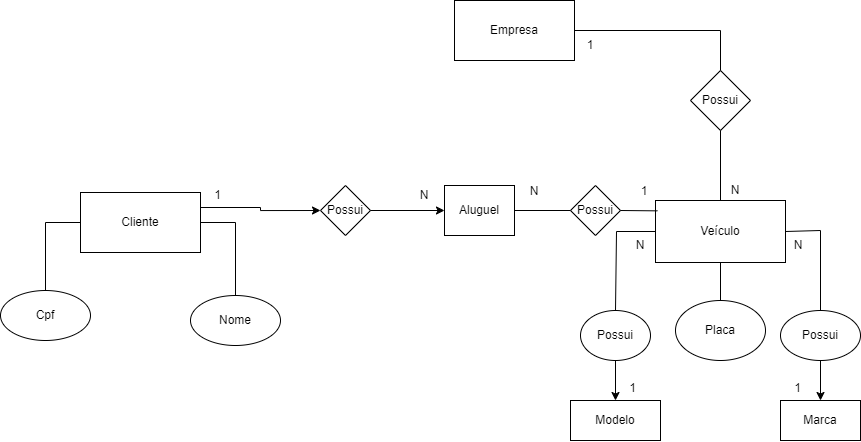

The diagram above was exported from draw.io. Its source (the exported page's mxGraphModel, read from the mxfile embedded in the PNG):
<mxGraphModel dx="2062" dy="615" grid="1" gridSize="10" guides="1" tooltips="1" connect="1" arrows="1" fold="1" page="1" pageScale="1" pageWidth="827" pageHeight="1169" math="0" shadow="0">
  <root>
    <mxCell id="0" />
    <mxCell id="1" parent="0" />
    <mxCell id="bSWC0g34Az7ArcOshLvO-1" value="Empresa" style="rounded=0;whiteSpace=wrap;html=1;" vertex="1" parent="1">
      <mxGeometry x="354" y="30" width="120" height="60" as="geometry" />
    </mxCell>
    <mxCell id="bSWC0g34Az7ArcOshLvO-46" style="edgeStyle=orthogonalEdgeStyle;rounded=0;orthogonalLoop=1;jettySize=auto;html=1;exitX=1;exitY=0.25;exitDx=0;exitDy=0;entryX=0;entryY=0.5;entryDx=0;entryDy=0;" edge="1" parent="1" source="bSWC0g34Az7ArcOshLvO-2" target="bSWC0g34Az7ArcOshLvO-44">
      <mxGeometry relative="1" as="geometry" />
    </mxCell>
    <mxCell id="bSWC0g34Az7ArcOshLvO-2" value="Cliente" style="rounded=0;whiteSpace=wrap;html=1;" vertex="1" parent="1">
      <mxGeometry x="-20" y="222" width="120" height="60" as="geometry" />
    </mxCell>
    <mxCell id="bSWC0g34Az7ArcOshLvO-3" value="Veículo" style="rounded=0;whiteSpace=wrap;html=1;" vertex="1" parent="1">
      <mxGeometry x="555" y="230" width="130" height="62" as="geometry" />
    </mxCell>
    <mxCell id="bSWC0g34Az7ArcOshLvO-5" value="Possui" style="rhombus;whiteSpace=wrap;html=1;" vertex="1" parent="1">
      <mxGeometry x="590" y="100" width="60" height="60" as="geometry" />
    </mxCell>
    <mxCell id="bSWC0g34Az7ArcOshLvO-6" value="" style="endArrow=none;html=1;rounded=0;entryX=1;entryY=0.5;entryDx=0;entryDy=0;exitX=0.5;exitY=0;exitDx=0;exitDy=0;" edge="1" parent="1" source="bSWC0g34Az7ArcOshLvO-5" target="bSWC0g34Az7ArcOshLvO-1">
      <mxGeometry width="50" height="50" relative="1" as="geometry">
        <mxPoint x="370" y="160" as="sourcePoint" />
        <mxPoint x="420" y="110" as="targetPoint" />
        <Array as="points">
          <mxPoint x="620" y="60" />
        </Array>
      </mxGeometry>
    </mxCell>
    <mxCell id="bSWC0g34Az7ArcOshLvO-11" value="1" style="text;html=1;strokeColor=none;fillColor=none;align=center;verticalAlign=middle;whiteSpace=wrap;rounded=0;" vertex="1" parent="1">
      <mxGeometry x="460" y="60" width="60" height="30" as="geometry" />
    </mxCell>
    <mxCell id="bSWC0g34Az7ArcOshLvO-13" value="" style="endArrow=none;html=1;rounded=0;entryX=0.5;entryY=1;entryDx=0;entryDy=0;exitX=0.5;exitY=0;exitDx=0;exitDy=0;" edge="1" parent="1" source="bSWC0g34Az7ArcOshLvO-3" target="bSWC0g34Az7ArcOshLvO-5">
      <mxGeometry width="50" height="50" relative="1" as="geometry">
        <mxPoint x="590" y="230" as="sourcePoint" />
        <mxPoint x="640" y="180" as="targetPoint" />
      </mxGeometry>
    </mxCell>
    <mxCell id="bSWC0g34Az7ArcOshLvO-14" value="N" style="text;html=1;strokeColor=none;fillColor=none;align=center;verticalAlign=middle;whiteSpace=wrap;rounded=0;" vertex="1" parent="1">
      <mxGeometry x="620" y="210" width="30" height="20" as="geometry" />
    </mxCell>
    <mxCell id="bSWC0g34Az7ArcOshLvO-49" value="" style="edgeStyle=orthogonalEdgeStyle;rounded=0;orthogonalLoop=1;jettySize=auto;html=1;" edge="1" parent="1" source="bSWC0g34Az7ArcOshLvO-15" target="bSWC0g34Az7ArcOshLvO-48">
      <mxGeometry relative="1" as="geometry" />
    </mxCell>
    <mxCell id="bSWC0g34Az7ArcOshLvO-15" value="Possui" style="ellipse;whiteSpace=wrap;html=1;" vertex="1" parent="1">
      <mxGeometry x="680" y="340" width="80" height="50" as="geometry" />
    </mxCell>
    <mxCell id="bSWC0g34Az7ArcOshLvO-51" value="" style="edgeStyle=orthogonalEdgeStyle;rounded=0;orthogonalLoop=1;jettySize=auto;html=1;" edge="1" parent="1" source="bSWC0g34Az7ArcOshLvO-16" target="bSWC0g34Az7ArcOshLvO-50">
      <mxGeometry relative="1" as="geometry" />
    </mxCell>
    <mxCell id="bSWC0g34Az7ArcOshLvO-16" value="Possui" style="ellipse;whiteSpace=wrap;html=1;" vertex="1" parent="1">
      <mxGeometry x="480" y="340" width="70" height="50" as="geometry" />
    </mxCell>
    <mxCell id="bSWC0g34Az7ArcOshLvO-19" value="" style="endArrow=none;html=1;rounded=0;exitX=1;exitY=0.5;exitDx=0;exitDy=0;" edge="1" parent="1" source="bSWC0g34Az7ArcOshLvO-3" target="bSWC0g34Az7ArcOshLvO-15">
      <mxGeometry width="50" height="50" relative="1" as="geometry">
        <mxPoint x="710" y="290" as="sourcePoint" />
        <mxPoint x="720" y="337" as="targetPoint" />
        <Array as="points">
          <mxPoint x="720" y="260" />
        </Array>
      </mxGeometry>
    </mxCell>
    <mxCell id="bSWC0g34Az7ArcOshLvO-24" value="N" style="text;html=1;strokeColor=none;fillColor=none;align=center;verticalAlign=middle;whiteSpace=wrap;rounded=0;" vertex="1" parent="1">
      <mxGeometry x="414" y="211" width="40" height="20" as="geometry" />
    </mxCell>
    <mxCell id="bSWC0g34Az7ArcOshLvO-25" value="Cpf" style="ellipse;whiteSpace=wrap;html=1;" vertex="1" parent="1">
      <mxGeometry x="-100" y="320" width="90" height="50" as="geometry" />
    </mxCell>
    <mxCell id="bSWC0g34Az7ArcOshLvO-26" value="" style="endArrow=none;html=1;rounded=0;entryX=0;entryY=0.5;entryDx=0;entryDy=0;exitX=0.5;exitY=0;exitDx=0;exitDy=0;" edge="1" parent="1" source="bSWC0g34Az7ArcOshLvO-16" target="bSWC0g34Az7ArcOshLvO-3">
      <mxGeometry width="50" height="50" relative="1" as="geometry">
        <mxPoint x="470" y="300" as="sourcePoint" />
        <mxPoint x="520" y="250" as="targetPoint" />
        <Array as="points">
          <mxPoint x="516" y="261" />
        </Array>
      </mxGeometry>
    </mxCell>
    <mxCell id="bSWC0g34Az7ArcOshLvO-28" value="Nome" style="ellipse;whiteSpace=wrap;html=1;" vertex="1" parent="1">
      <mxGeometry x="90" y="325" width="90" height="50" as="geometry" />
    </mxCell>
    <mxCell id="bSWC0g34Az7ArcOshLvO-29" value="" style="endArrow=none;html=1;rounded=0;exitX=1;exitY=0.5;exitDx=0;exitDy=0;entryX=0.5;entryY=0;entryDx=0;entryDy=0;" edge="1" parent="1" source="bSWC0g34Az7ArcOshLvO-2" target="bSWC0g34Az7ArcOshLvO-28">
      <mxGeometry width="50" height="50" relative="1" as="geometry">
        <mxPoint x="130" y="290" as="sourcePoint" />
        <mxPoint x="180" y="240" as="targetPoint" />
        <Array as="points">
          <mxPoint x="135" y="252" />
        </Array>
      </mxGeometry>
    </mxCell>
    <mxCell id="bSWC0g34Az7ArcOshLvO-30" value="" style="endArrow=none;html=1;rounded=0;entryX=0;entryY=0.5;entryDx=0;entryDy=0;exitX=0.5;exitY=0;exitDx=0;exitDy=0;" edge="1" parent="1" source="bSWC0g34Az7ArcOshLvO-25" target="bSWC0g34Az7ArcOshLvO-2">
      <mxGeometry width="50" height="50" relative="1" as="geometry">
        <mxPoint x="-110" y="290" as="sourcePoint" />
        <mxPoint x="-60" y="240" as="targetPoint" />
        <Array as="points">
          <mxPoint x="-55" y="252" />
        </Array>
      </mxGeometry>
    </mxCell>
    <mxCell id="bSWC0g34Az7ArcOshLvO-31" value="Possui" style="rhombus;whiteSpace=wrap;html=1;" vertex="1" parent="1">
      <mxGeometry x="470" y="215" width="50" height="50" as="geometry" />
    </mxCell>
    <mxCell id="bSWC0g34Az7ArcOshLvO-33" value="" style="endArrow=none;html=1;rounded=0;exitX=1;exitY=0.5;exitDx=0;exitDy=0;entryX=0.015;entryY=0.167;entryDx=0;entryDy=0;entryPerimeter=0;" edge="1" parent="1" source="bSWC0g34Az7ArcOshLvO-31" target="bSWC0g34Az7ArcOshLvO-3">
      <mxGeometry width="50" height="50" relative="1" as="geometry">
        <mxPoint x="460" y="280" as="sourcePoint" />
        <mxPoint x="550" y="240" as="targetPoint" />
      </mxGeometry>
    </mxCell>
    <mxCell id="bSWC0g34Az7ArcOshLvO-35" value="1" style="text;html=1;strokeColor=none;fillColor=none;align=center;verticalAlign=middle;whiteSpace=wrap;rounded=0;" vertex="1" parent="1">
      <mxGeometry x="530" y="210" width="28" height="22" as="geometry" />
    </mxCell>
    <mxCell id="bSWC0g34Az7ArcOshLvO-37" value="Placa" style="ellipse;whiteSpace=wrap;html=1;" vertex="1" parent="1">
      <mxGeometry x="575" y="330" width="90" height="60" as="geometry" />
    </mxCell>
    <mxCell id="bSWC0g34Az7ArcOshLvO-38" value="" style="endArrow=none;html=1;rounded=0;entryX=0.5;entryY=1;entryDx=0;entryDy=0;" edge="1" parent="1" source="bSWC0g34Az7ArcOshLvO-37" target="bSWC0g34Az7ArcOshLvO-3">
      <mxGeometry width="50" height="50" relative="1" as="geometry">
        <mxPoint x="590" y="340" as="sourcePoint" />
        <mxPoint x="640" y="290" as="targetPoint" />
      </mxGeometry>
    </mxCell>
    <mxCell id="bSWC0g34Az7ArcOshLvO-40" value="Aluguel" style="rounded=0;whiteSpace=wrap;html=1;" vertex="1" parent="1">
      <mxGeometry x="344" y="215" width="70" height="50" as="geometry" />
    </mxCell>
    <mxCell id="bSWC0g34Az7ArcOshLvO-42" value="" style="endArrow=none;html=1;rounded=0;entryX=0;entryY=0.5;entryDx=0;entryDy=0;exitX=1;exitY=0.5;exitDx=0;exitDy=0;" edge="1" parent="1" source="bSWC0g34Az7ArcOshLvO-40" target="bSWC0g34Az7ArcOshLvO-31">
      <mxGeometry width="50" height="50" relative="1" as="geometry">
        <mxPoint x="389" y="300" as="sourcePoint" />
        <mxPoint x="439" y="250" as="targetPoint" />
      </mxGeometry>
    </mxCell>
    <mxCell id="bSWC0g34Az7ArcOshLvO-45" value="" style="edgeStyle=orthogonalEdgeStyle;rounded=0;orthogonalLoop=1;jettySize=auto;html=1;" edge="1" parent="1" source="bSWC0g34Az7ArcOshLvO-44" target="bSWC0g34Az7ArcOshLvO-40">
      <mxGeometry relative="1" as="geometry" />
    </mxCell>
    <mxCell id="bSWC0g34Az7ArcOshLvO-44" value="Possui" style="rhombus;whiteSpace=wrap;html=1;" vertex="1" parent="1">
      <mxGeometry x="220" y="215" width="50" height="50" as="geometry" />
    </mxCell>
    <mxCell id="bSWC0g34Az7ArcOshLvO-48" value="Marca" style="rounded=0;whiteSpace=wrap;html=1;" vertex="1" parent="1">
      <mxGeometry x="680" y="430" width="80" height="40" as="geometry" />
    </mxCell>
    <mxCell id="bSWC0g34Az7ArcOshLvO-50" value="Modelo" style="rounded=0;whiteSpace=wrap;html=1;" vertex="1" parent="1">
      <mxGeometry x="470" y="430" width="90" height="40" as="geometry" />
    </mxCell>
    <mxCell id="bSWC0g34Az7ArcOshLvO-52" value="1" style="text;html=1;strokeColor=none;fillColor=none;align=center;verticalAlign=middle;whiteSpace=wrap;rounded=0;" vertex="1" parent="1">
      <mxGeometry x="685" y="410" width="25" height="15" as="geometry" />
    </mxCell>
    <mxCell id="bSWC0g34Az7ArcOshLvO-53" value="N" style="text;html=1;strokeColor=none;fillColor=none;align=center;verticalAlign=middle;whiteSpace=wrap;rounded=0;" vertex="1" parent="1">
      <mxGeometry x="687.5" y="265" width="20" height="20" as="geometry" />
    </mxCell>
    <mxCell id="bSWC0g34Az7ArcOshLvO-54" value="N" style="text;html=1;strokeColor=none;fillColor=none;align=center;verticalAlign=middle;whiteSpace=wrap;rounded=0;" vertex="1" parent="1">
      <mxGeometry x="530" y="265" width="20" height="20" as="geometry" />
    </mxCell>
    <mxCell id="bSWC0g34Az7ArcOshLvO-55" value="1" style="text;html=1;strokeColor=none;fillColor=none;align=center;verticalAlign=middle;whiteSpace=wrap;rounded=0;" vertex="1" parent="1">
      <mxGeometry x="520" y="410" width="25" height="15" as="geometry" />
    </mxCell>
    <mxCell id="bSWC0g34Az7ArcOshLvO-59" value="1" style="text;html=1;strokeColor=none;fillColor=none;align=center;verticalAlign=middle;whiteSpace=wrap;rounded=0;" vertex="1" parent="1">
      <mxGeometry x="100" y="215" width="35" height="20" as="geometry" />
    </mxCell>
    <mxCell id="bSWC0g34Az7ArcOshLvO-60" value="N" style="text;html=1;strokeColor=none;fillColor=none;align=center;verticalAlign=middle;whiteSpace=wrap;rounded=0;" vertex="1" parent="1">
      <mxGeometry x="304" y="215" width="40" height="20" as="geometry" />
    </mxCell>
  </root>
</mxGraphModel>